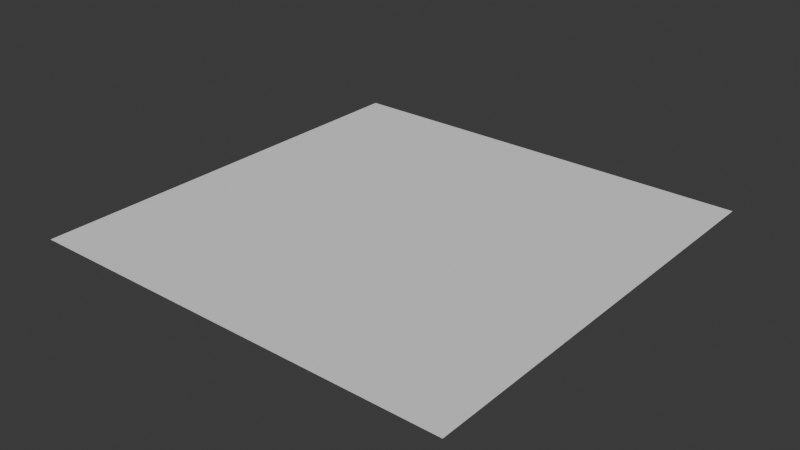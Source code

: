# Source: hidden_42.blend  (saved by Blender 4.2.66; exported with 4.5.12 LTS)
import bpy
from mathutils import Matrix  # noqa: F401  (used for matrix-valued properties, if any)

bpy.ops.wm.read_factory_settings(use_empty=True)
scene = bpy.context.scene
scene.name = 'Scene'

# ---- collections
col_collection = bpy.data.collections.new('Collection'); scene.collection.children.link(col_collection)

# ---- world
world_world = bpy.data.worlds.new('World'); scene.world = world_world
world_world.use_nodes = True; world_world.node_tree.nodes.clear()
_N = world_world.node_tree.nodes; _L = world_world.node_tree.links
n0 = _N.new('ShaderNodeOutputWorld'); n0.name = 'World Output'; n0.location = (300, 300)
n1 = _N.new('ShaderNodeBackground'); n1.name = 'Background'; n1.location = (10, 300)
n1.inputs[0].default_value = (0.05088, 0.05088, 0.05088, 1.0)
_L.new(n1.outputs[0], n0.inputs[0])
n0.is_active_output = True
world_world.color = (0.05088, 0.05088, 0.05088)
world_world.sun_shadow_jitter_overblur = 0.0

# ---- meshes
me_box = bpy.data.meshes.new('Box')
me_box.from_pydata([(0.0, 0.0, 0.0), (1.0, 0.0, 0.0), (1.0, 1.0, 0.0), (0.0, 1.0, 0.0)], [], [(0, 1, 2, 3)])
me_box.update()
me_wgt_shape = bpy.data.meshes.new('WGT-shape')
me_wgt_shape.from_pydata([(0.0, 0.0, 3.0), (1.0, 0.0, 3.0), (1.0, 1.0, 3.0), (0.0, 1.0, 3.0)], [], [(0, 1, 2, 3)])
me_wgt_shape.update()
arm_rig = bpy.data.armatures.new('Rig')  # bones are not reproduced

# ---- objects
ob_box = bpy.data.objects.new('Box', me_box)
ob_wgt_shape = bpy.data.objects.new('WGT-shape', me_wgt_shape)
ob_rig = bpy.data.objects.new('Rig', arm_rig)

# ---- transforms, parenting, visibility, modifiers, constraints
ob_box.location = (0.0, 0.0, 0.0)
ob_wgt_shape.location = (0.0, 0.0, 0.0)
ob_wgt_shape.hide_render = True
_m = ob_wgt_shape.modifiers.new('Subdivision', 'SUBSURF')
ob_rig.location = (0.0, 0.0, 0.0)

# ---- collection membership
scene.collection.objects.link(ob_box)
scene.collection.objects.link(ob_wgt_shape)
scene.collection.objects.link(ob_rig)

# ---- scene / render settings (as saved in the file)
scene.frame_start = 1; scene.frame_end = 250; scene.frame_set(1)
scene.render.engine = 'BLENDER_EEVEE_NEXT'
bpy.context.view_layer.update()

# ---- added for rendering (the .blend has no active camera and no usable light): camera, sun
cam_auto = bpy.data.cameras.new('AutoCamera')
cam_auto.lens = 50.0
cam_auto.sensor_width = 36.0
cam_auto.clip_end = 1000.0
ob_auto_camera = bpy.data.objects.new('AutoCamera', cam_auto)
scene.collection.objects.link(ob_auto_camera)
ob_auto_camera.location = (1.80847, -1.07016, 1.04677)
ob_auto_camera.rotation_euler = (1.09748, -7.21219e-08, 0.694738)
scene.camera = ob_auto_camera
light_auto_sun = bpy.data.lights.new('AutoSun', 'SUN')
light_auto_sun.energy = 3.0
light_auto_sun.angle = 0.0523599
ob_auto_sun = bpy.data.objects.new('AutoSun', light_auto_sun)
scene.collection.objects.link(ob_auto_sun)
ob_auto_sun.rotation_euler = (0.872665, 0.174533, 0.523599)
bpy.context.view_layer.update()
